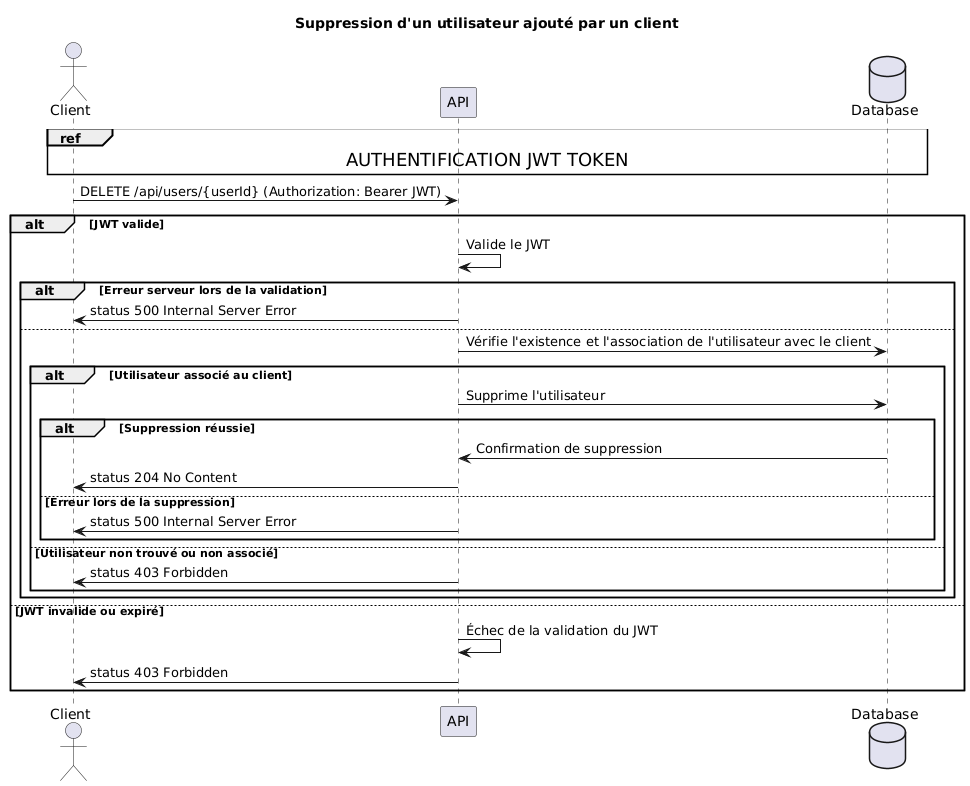

The diagram above was rendered by PlantUML. Its source (embedded in the PNG):
@startuml
title Suppression d'un utilisateur ajouté par un client
actor Client
participant "API" as API
database "Database" as DB

ref over Client, API, DB: <size:18>AUTHENTIFICATION JWT TOKEN</size>

Client -> API: DELETE /api/users/{userId} (Authorization: Bearer JWT)

alt JWT valide
    API -> API: Valide le JWT
    alt Erreur serveur lors de la validation
        API -> Client: status 500 Internal Server Error
    else
        API -> DB: Vérifie l'existence et l'association de l'utilisateur avec le client
        alt Utilisateur associé au client
            API -> DB: Supprime l'utilisateur
            alt Suppression réussie
                DB -> API: Confirmation de suppression
                API -> Client: status 204 No Content
            else Erreur lors de la suppression
                API -> Client: status 500 Internal Server Error
            end
        else Utilisateur non trouvé ou non associé
            API -> Client: status 403 Forbidden
        end
    end
else JWT invalide ou expiré
    API -> API: Échec de la validation du JWT
    API -> Client: status 403 Forbidden
end
@enduml